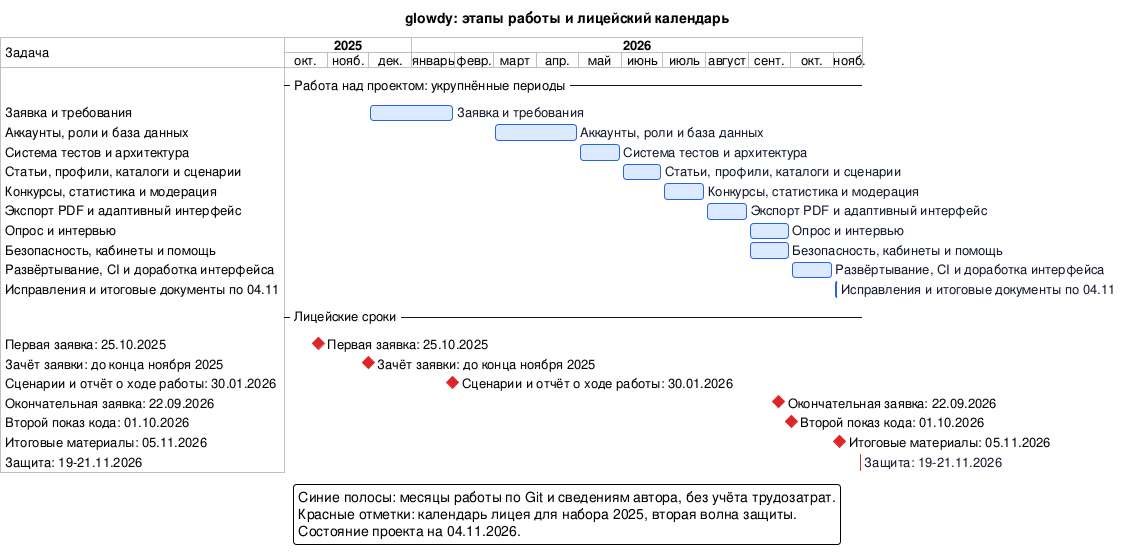

The diagram above was rendered by PlantUML. Its source (embedded in the PNG):
@startgantt
!include style.iuml
language ru
projectscale monthly
hide footbox
title glowdy: этапы работы и лицейский календарь
Project starts 2025-10-01
show column task
hide column start
hide column end
hide column duration

<style>
ganttDiagram {
  task {
    BackGroundColor #DBEAFE
    LineColor #2563EB
    FontColor #0F172A
  }
  milestone {
    BackGroundColor #DC2626
    LineColor #DC2626
  }
}
</style>

-- Работа над проектом: укрупнённые периоды --
[Заявка и требования] starts 2025-12-01 and ends 2026-01-31
[Аккаунты, роли и база данных] starts 2026-03-01 and ends 2026-04-30
[Система тестов и архитектура] starts 2026-05-01 and ends 2026-05-31
[Статьи, профили, каталоги и сценарии] starts 2026-06-01 and ends 2026-06-30
[Конкурсы, статистика и модерация] starts 2026-07-01 and ends 2026-07-31
[Экспорт PDF и адаптивный интерфейс] starts 2026-08-01 and ends 2026-08-31
[Опрос и интервью] starts 2026-09-01 and ends 2026-09-30
[Безопасность, кабинеты и помощь] starts 2026-09-01 and ends 2026-09-30
[Развёртывание, CI и доработка интерфейса] starts 2026-10-01 and ends 2026-10-31
[Исправления и итоговые документы по 04.11] starts 2026-11-01 and ends 2026-11-04

-- Лицейские сроки --
[Первая заявка: 25.10.2025] happens 2025-10-25
[Зачёт заявки: до конца ноября 2025] happens 2025-11-30
[Сценарии и отчёт о ходе работы: 30.01.2026] happens 2026-01-30
[Окончательная заявка: 22.09.2026] happens 2026-09-22
[Второй показ кода: 01.10.2026] happens 2026-10-01
[Итоговые материалы: 05.11.2026] happens 2026-11-05
[Защита: 19-21.11.2026] starts 2026-11-19 and ends 2026-11-21
[Защита: 19-21.11.2026] is colored in #FEE2E2/#DC2626

legend bottom
  Синие полосы: месяцы работы по Git и сведениям автора, без учёта трудозатрат.
  Красные отметки: календарь лицея для набора 2025, вторая волна защиты.
  Состояние проекта на 04.11.2026.
endlegend
@endgantt